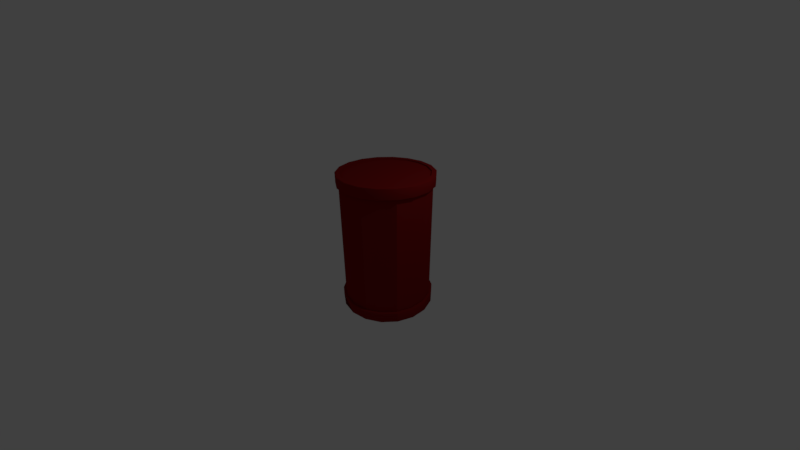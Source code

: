 # Source: jetfuel.blend  (saved by Blender 2.79.0; exported with 4.5.12 LTS)
import bpy
from mathutils import Matrix  # noqa: F401  (used for matrix-valued properties, if any)

bpy.ops.wm.read_factory_settings(use_empty=True)
scene = bpy.context.scene
scene.name = 'Scene'

# ---- collections
col_collection_1 = bpy.data.collections.new('Collection 1'); scene.collection.children.link(col_collection_1)

# ---- materials (node trees are filled in below, after node groups)
mat_material = bpy.data.materials.new('Material')
mat_material.alpha_threshold = 0.0
mat_material.use_transparent_shadow = False
mat_material.diffuse_color = (0.2462, 0.008845, 0.008845, 1.0)
mat_material.roughness = 0.5
mat_material.line_color = (0.0, 0.0, 0.0, 1.0)

# ---- node groups
ng_auto_smooth = bpy.data.node_groups.new('Auto Smooth', 'GeometryNodeTree')
_s = ng_auto_smooth.interface.new_socket(name='Geometry', in_out='OUTPUT', socket_type='NodeSocketGeometry')
_s = ng_auto_smooth.interface.new_socket(name='Geometry', in_out='INPUT', socket_type='NodeSocketGeometry')
_s = ng_auto_smooth.interface.new_socket(name='Angle', in_out='INPUT', socket_type='NodeSocketFloat')
_s.subtype = 'ANGLE'
_s.min_value = 0.0
_s.max_value = 3.142
ng_auto_smooth.is_modifier = True
_N = ng_auto_smooth.nodes; _L = ng_auto_smooth.links
n0 = _N.new('NodeGroupOutput'); n0.name = 'Group Output'; n0.location = (480, -100)
n1 = _N.new('NodeGroupInput'); n1.name = 'Group Input'; n1.location = (-420, -300)
n2 = _N.new('NodeGroupInput'); n2.name = 'Group Input.001'; n2.location = (-60, -100)
n3 = _N.new('GeometryNodeSetShadeSmooth'); n3.name = 'Set Shade Smooth'; n3.location = (120, -100)
n3.domain = 'EDGE'
n4 = _N.new('GeometryNodeSetShadeSmooth'); n4.name = 'Set Shade Smooth.001'; n4.location = (300, -100)
n5 = _N.new('GeometryNodeInputMeshEdgeAngle'); n5.name = 'Edge Angle'; n5.location = (-420, -220)
n6 = _N.new('GeometryNodeInputEdgeSmooth'); n6.name = 'Is Edge Smooth'; n6.location = (-60, -160)
n7 = _N.new('GeometryNodeInputShadeSmooth'); n7.name = 'Is Face Smooth'; n7.location = (-240, -340)
n8 = _N.new('FunctionNodeBooleanMath'); n8.name = 'Boolean Math'; n8.location = (-60, -220)
n9 = _N.new('FunctionNodeCompare'); n9.name = 'Compare'; n9.location = (-240, -180)
n9.operation = 'LESS_EQUAL'
_L.new(n5.outputs[0], n9.inputs[0])
_L.new(n4.outputs[0], n0.inputs[0])
_L.new(n1.outputs[1], n9.inputs[1])
_L.new(n9.outputs[0], n8.inputs[0])
_L.new(n7.outputs[0], n8.inputs[1])
_L.new(n2.outputs[0], n3.inputs[0])
_L.new(n6.outputs[0], n3.inputs[1])
_L.new(n3.outputs[0], n4.inputs[0])
_L.new(n8.outputs[0], n3.inputs[2])
n0.is_active_output = True

# ---- material node trees

# ---- world
world_world = bpy.data.worlds.new('World'); scene.world = world_world
world_world.color = (0.05088, 0.05088, 0.05088)
world_world.use_sun_shadow = False
world_world.sun_shadow_jitter_overblur = 0.0
world_world.cycles.sampling_method = 'MANUAL'

# ---- cameras
cam_camera = bpy.data.cameras.new('Camera')
cam_camera.clip_end = 100.0
cam_camera.lens = 14.66
cam_camera.sensor_width = 32.0
cam_camera.sensor_height = 18.0
cam_camera.ortho_scale = 7.314
cam_camera.dof.focus_distance = 0.0
cam_camera.dof.aperture_fstop = 128.0

# ---- lights
light_lamp = bpy.data.lights.new('Lamp', 'POINT')
light_lamp.transmission_factor = 0.0
light_lamp.cutoff_distance = 30.0
light_lamp.energy = 100.0
light_lamp.shadow_buffer_clip_start = 1.001
light_lamp.shadow_soft_size = 0.1
light_lamp.shadow_maximum_resolution = 0.006
light_lamp.use_absolute_resolution = True

# ---- meshes
me_cylinder = bpy.data.meshes.new('Cylinder')
me_cylinder.from_pydata([(5.388e-09, 1.362, -2.112), (1.701e-08, 1.302, 2.112), (0.4657, 1.279, -2.112), (0.4455, 1.224, 2.112), (0.8752, 1.043, -2.112), (0.8372, 0.9978, 2.112), (1.179, 0.6808, -2.112), (1.128, 0.6512, 2.112), (1.341, 0.2364, -2.112), (1.283, 0.2262, 2.112), (1.341, -0.2364, -2.112), (1.283, -0.2262, 2.112), (1.179, -0.6808, -2.112), (1.128, -0.6512, 2.112), (0.8752, -1.043, -2.112), (0.8372, -0.9978, 2.112), (0.4657, -1.279, -2.112), (0.4455, -1.224, 2.112), (2.11e-07, -1.362, -2.112), (2.038e-07, -1.302, 2.112), (-0.4657, -1.279, -2.112), (-0.4455, -1.224, 2.112), (-0.8752, -1.043, -2.112), (-0.8372, -0.9978, 2.112), (-1.179, -0.6808, -2.112), (-1.128, -0.6512, 2.112), (-1.341, -0.2364, -2.112), (-1.283, -0.2262, 2.112), (-1.341, 0.2364, -2.112), (-1.283, 0.2262, 2.112), (-1.179, 0.6808, -2.112), (-1.128, 0.6512, 2.112), (-0.8752, 1.043, -2.112), (-0.8372, 0.9978, 2.112), (-0.4657, 1.279, -2.112), (-0.4455, 1.224, 2.112), (5.388e-09, 1.362, 1.798), (5.388e-09, 1.362, -1.798), (0.4657, 1.279, -1.798), (0.4657, 1.279, 1.798), (0.8752, 1.043, -1.798), (0.8752, 1.043, 1.798), (1.179, 0.6808, -1.798), (1.179, 0.6808, 1.798), (1.341, 0.2364, -1.798), (1.341, 0.2364, 1.798), (1.341, -0.2364, -1.798), (1.341, -0.2364, 1.798), (1.179, -0.6808, -1.798), (1.179, -0.6808, 1.798), (0.8752, -1.043, -1.798), (0.8752, -1.043, 1.798), (0.4657, -1.279, -1.798), (0.4657, -1.279, 1.798), (2.11e-07, -1.362, -1.798), (2.11e-07, -1.362, 1.798), (-0.4657, -1.279, -1.798), (-0.4657, -1.279, 1.798), (-0.8752, -1.043, -1.798), (-0.8752, -1.043, 1.798), (-1.179, -0.6808, -1.798), (-1.179, -0.6808, 1.798), (-1.341, -0.2364, -1.798), (-1.341, -0.2364, 1.798), (-1.341, 0.2364, -1.798), (-1.341, 0.2364, 1.798), (-1.179, 0.6808, -1.798), (-1.179, 0.6808, 1.798), (-0.8752, 1.043, -1.798), (-0.8752, 1.043, 1.798), (-0.4657, 1.279, -1.798), (-0.4657, 1.279, 1.798), (0.4657, 1.279, 2.112), (5.388e-09, 1.362, 2.112), (0.8752, 1.043, 2.112), (1.179, 0.6808, 2.112), (1.341, 0.2364, 2.112), (1.341, -0.2364, 2.112), (1.179, -0.6808, 2.112), (0.8752, -1.043, 2.112), (0.4657, -1.279, 2.112), (2.11e-07, -1.362, 2.112), (-0.4657, -1.279, 2.112), (-0.8752, -1.043, 2.112), (-1.179, -0.6808, 2.112), (-1.341, -0.2364, 2.112), (-1.341, 0.2364, 2.112), (-1.179, 0.6808, 2.112), (-0.8752, 1.043, 2.112), (-0.4657, 1.279, 2.112), (-0.5392, 0.1217, 2.069), (-0.5835, 0.1295, 2.069), (-0.5003, 0.09921, 2.069), (-0.4714, 0.06476, 2.069), (-0.456, 0.02249, 2.069), (-0.456, -0.02249, 2.069), (-0.4714, -0.06476, 2.069), (-0.5003, -0.09921, 2.069), (-0.5392, -0.1217, 2.069), (-0.5835, -0.1295, 2.069), (-0.6278, -0.1217, 2.069), (-0.6668, -0.09921, 2.069), (-0.6957, -0.06476, 2.069), (-0.7111, -0.02249, 2.069), (-0.7111, 0.02249, 2.069), (-0.6957, 0.06476, 2.069), (-0.6668, 0.09921, 2.069), (-0.6278, 0.1217, 2.069), (0.4895, -1.345, 2.112), (0.4927, -1.354, 2.103), (0.4911, -1.349, 2.111), (0.4923, -1.352, 2.107), (0.4895, -1.345, -2.112), (0.4927, -1.354, -2.103), (0.4911, -1.349, -2.111), (0.4923, -1.352, -2.107), (0.92, -1.096, 2.112), (0.9259, -1.103, 2.103), (0.923, -1.1, 2.111), (0.9251, -1.103, 2.107), (0.9259, -1.103, -2.103), (0.92, -1.096, -2.112), (0.9251, -1.103, -2.107), (0.923, -1.1, -2.111), (1.248, -0.7203, 2.103), (1.239, -0.7156, 2.112), (1.246, -0.7196, 2.107), (1.244, -0.7179, 2.111), (1.248, -0.7203, -2.103), (1.239, -0.7156, -2.112), (1.246, -0.7196, -2.107), (1.244, -0.7179, -2.111), (1.41, -0.2485, 2.112), (1.419, -0.2501, 2.103), (1.414, -0.2493, 2.111), (1.417, -0.2499, 2.107), (1.41, -0.2485, -2.112), (1.419, -0.2501, -2.103), (1.414, -0.2493, -2.111), (1.417, -0.2499, -2.107), (1.41, 0.2485, 2.112), (1.419, 0.2501, 2.103), (1.414, 0.2493, 2.111), (1.417, 0.2499, 2.107), (1.419, 0.2501, -2.103), (1.41, 0.2485, -2.112), (1.417, 0.2499, -2.107), (1.414, 0.2493, -2.111), (1.248, 0.7203, 2.103), (1.239, 0.7156, 2.112), (1.246, 0.7196, 2.107), (1.244, 0.7179, 2.111), (1.248, 0.7203, -2.103), (1.239, 0.7156, -2.112), (1.246, 0.7196, -2.107), (1.244, 0.7179, -2.111), (0.92, 1.096, 2.112), (0.9259, 1.103, 2.103), (0.923, 1.1, 2.111), (0.9251, 1.103, 2.107), (0.92, 1.096, -2.112), (0.9259, 1.103, -2.103), (0.923, 1.1, -2.111), (0.9251, 1.103, -2.107), (-1.058e-08, 1.441, 2.103), (-8.709e-09, 1.431, 2.112), (-1.033e-08, 1.439, 2.107), (-9.633e-09, 1.436, 2.111), (0.4895, 1.345, 2.112), (0.4927, 1.354, 2.103), (0.4911, 1.349, 2.111), (0.4923, 1.352, 2.107), (0.4927, 1.354, -2.103), (0.4895, 1.345, -2.112), (0.4923, 1.352, -2.107), (0.4911, 1.349, -2.111), (-1.058e-08, 1.441, -2.103), (-8.709e-09, 1.431, -2.112), (-1.032e-08, 1.439, -2.107), (-9.633e-09, 1.436, -2.111), (2.209e-07, -1.441, -2.103), (2.197e-07, -1.431, -2.112), (2.207e-07, -1.439, -2.107), (2.203e-07, -1.436, -2.111), (2.209e-07, -1.441, 2.103), (2.197e-07, -1.431, 2.112), (2.207e-07, -1.439, 2.107), (2.203e-07, -1.436, 2.111), (-0.4927, -1.354, -2.103), (-0.4895, -1.345, -2.112), (-0.4923, -1.352, -2.107), (-0.4911, -1.349, -2.111), (-0.4895, -1.345, 2.112), (-0.4927, -1.354, 2.103), (-0.4911, -1.349, 2.111), (-0.4923, -1.352, 2.107), (-0.92, -1.096, -2.112), (-0.9259, -1.103, -2.103), (-0.923, -1.1, -2.111), (-0.9251, -1.103, -2.107), (-0.92, -1.096, 2.112), (-0.9259, -1.103, 2.103), (-0.923, -1.1, 2.111), (-0.9251, -1.103, 2.107), (-1.248, -0.7203, -2.103), (-1.239, -0.7156, -2.112), (-1.246, -0.7196, -2.107), (-1.244, -0.7179, -2.111), (-1.248, -0.7203, 2.103), (-1.239, -0.7156, 2.112), (-1.246, -0.7196, 2.107), (-1.244, -0.7179, 2.111), (-1.419, -0.2501, -2.103), (-1.41, -0.2485, -2.112), (-1.417, -0.2499, -2.107), (-1.414, -0.2493, -2.111), (-1.41, -0.2485, 2.112), (-1.419, -0.2501, 2.103), (-1.414, -0.2493, 2.111), (-1.417, -0.2499, 2.107), (-1.41, 0.2485, -2.112), (-1.419, 0.2501, -2.103), (-1.414, 0.2493, -2.111), (-1.417, 0.2499, -2.107), (-1.41, 0.2485, 2.112), (-1.419, 0.2501, 2.103), (-1.414, 0.2493, 2.111), (-1.417, 0.2499, 2.107), (-1.248, 0.7203, -2.103), (-1.239, 0.7156, -2.112), (-1.246, 0.7196, -2.107), (-1.244, 0.7179, -2.111), (-1.248, 0.7203, 2.103), (-1.239, 0.7156, 2.112), (-1.246, 0.7196, 2.107), (-1.244, 0.7179, 2.111), (-0.9259, 1.103, -2.103), (-0.92, 1.096, -2.112), (-0.9251, 1.103, -2.107), (-0.923, 1.1, -2.111), (-0.92, 1.096, 2.112), (-0.9259, 1.103, 2.103), (-0.923, 1.1, 2.111), (-0.9251, 1.103, 2.107), (-0.4895, 1.345, -2.112), (-0.4927, 1.354, -2.103), (-0.4911, 1.349, -2.111), (-0.4923, 1.352, -2.107), (-0.4895, 1.345, 2.112), (-0.4927, 1.354, 2.103), (-0.4911, 1.349, 2.111), (-0.4923, 1.352, 2.107), (-0.4895, 1.345, 1.798), (-0.4927, 1.354, 1.808), (-0.4911, 1.349, 1.8), (-0.4923, 1.352, 1.803), (-1.058e-08, 1.441, 1.808), (-8.709e-09, 1.431, 1.798), (-1.032e-08, 1.439, 1.803), (-9.633e-09, 1.436, 1.8), (-8.709e-09, 1.431, -1.798), (-1.058e-08, 1.441, -1.808), (-9.648e-09, 1.436, -1.8), (-1.033e-08, 1.439, -1.803), (-0.4927, 1.354, -1.808), (-0.4895, 1.345, -1.798), (-0.4923, 1.352, -1.803), (-0.4911, 1.349, -1.8), (-0.9259, 1.103, 1.808), (-0.92, 1.096, 1.798), (-0.9251, 1.103, 1.803), (-0.923, 1.1, 1.8), (-0.9259, 1.103, -1.808), (-0.92, 1.096, -1.798), (-0.9251, 1.103, -1.803), (-0.923, 1.1, -1.8), (-1.239, 0.7156, 1.798), (-1.248, 0.7203, 1.808), (-1.244, 0.7179, 1.8), (-1.246, 0.7196, 1.803), (-1.239, 0.7156, -1.798), (-1.248, 0.7203, -1.808), (-1.244, 0.7179, -1.8), (-1.246, 0.7196, -1.803), (-1.41, 0.2485, 1.798), (-1.419, 0.2501, 1.808), (-1.414, 0.2493, 1.8), (-1.417, 0.2499, 1.803), (-1.419, 0.2501, -1.808), (-1.41, 0.2485, -1.798), (-1.417, 0.2499, -1.803), (-1.414, 0.2493, -1.8), (-1.419, -0.2501, 1.808), (-1.41, -0.2485, 1.798), (-1.417, -0.2499, 1.803), (-1.414, -0.2493, 1.8), (-1.419, -0.2501, -1.808), (-1.41, -0.2485, -1.798), (-1.417, -0.2499, -1.803), (-1.414, -0.2493, -1.8), (-1.239, -0.7156, 1.798), (-1.248, -0.7203, 1.808), (-1.244, -0.7179, 1.8), (-1.246, -0.7196, 1.803), (-1.239, -0.7156, -1.798), (-1.248, -0.7203, -1.808), (-1.244, -0.7179, -1.8), (-1.246, -0.7196, -1.803), (-0.92, -1.096, 1.798), (-0.9259, -1.103, 1.808), (-0.923, -1.1, 1.8), (-0.9251, -1.103, 1.803), (-0.9259, -1.103, -1.808), (-0.92, -1.096, -1.798), (-0.9251, -1.103, -1.803), (-0.923, -1.1, -1.8), (-0.4927, -1.354, 1.808), (-0.4895, -1.345, 1.798), (-0.4923, -1.352, 1.803), (-0.4911, -1.349, 1.8), (-0.4895, -1.345, -1.798), (-0.4911, -1.349, -1.8), (-0.4923, -1.352, -1.803), (2.197e-07, -1.431, 1.798), (2.209e-07, -1.441, 1.808), (2.203e-07, -1.436, 1.8), (2.207e-07, -1.439, 1.803), (2.209e-07, -1.441, -1.808), (2.197e-07, -1.431, -1.798), (2.207e-07, -1.439, -1.803), (2.203e-07, -1.436, -1.8), (0.4895, -1.345, 1.798), (0.4927, -1.354, 1.808), (0.4911, -1.349, 1.8), (0.4923, -1.352, 1.803), (0.4927, -1.354, -1.808), (0.4895, -1.345, -1.798), (0.4923, -1.352, -1.803), (0.4911, -1.349, -1.8), (0.92, -1.096, 1.798), (0.9259, -1.103, 1.808), (0.923, -1.1, 1.8), (0.9251, -1.103, 1.803), (0.92, -1.096, -1.798), (0.9251, -1.103, -1.803), (0.923, -1.1, -1.8), (1.239, -0.7156, 1.798), (1.248, -0.7203, 1.808), (1.244, -0.7179, 1.8), (1.246, -0.7196, 1.803), (1.248, -0.7203, -1.808), (1.239, -0.7156, -1.798), (1.246, -0.7196, -1.803), (1.244, -0.7179, -1.8), (1.41, -0.2485, 1.798), (1.419, -0.2501, 1.808), (1.414, -0.2493, 1.8), (1.417, -0.2499, 1.803), (1.419, -0.2501, -1.808), (1.41, -0.2485, -1.798), (1.417, -0.2499, -1.803), (1.414, -0.2493, -1.8), (1.41, 0.2485, 1.798), (1.419, 0.2501, 1.808), (1.414, 0.2493, 1.8), (1.417, 0.2499, 1.803), (1.419, 0.2501, -1.808), (1.41, 0.2485, -1.798), (1.417, 0.2499, -1.803), (1.414, 0.2493, -1.8), (1.239, 0.7156, 1.798), (1.248, 0.7203, 1.808), (1.244, 0.7179, 1.8), (1.246, 0.7196, 1.803), (1.239, 0.7156, -1.798), (1.246, 0.7196, -1.803), (1.244, 0.7179, -1.8), (0.92, 1.096, 1.798), (0.9259, 1.103, 1.808), (0.923, 1.1, 1.8), (0.9251, 1.103, 1.803), (0.9259, 1.103, -1.808), (0.92, 1.096, -1.798), (0.9251, 1.103, -1.803), (0.923, 1.1, -1.8), (0.4895, 1.345, 1.798), (0.4927, 1.354, 1.808), (0.4911, 1.349, 1.8), (0.4923, 1.352, 1.803), (0.4927, 1.354, -1.808), (0.4895, 1.345, -1.798), (0.4923, 1.352, -1.803), (0.4911, 1.349, -1.8), (0.4455, 1.224, 2.069), (1.457e-08, 1.302, 2.069), (0.8372, 0.9978, 2.069), (1.128, 0.6512, 2.069), (1.283, 0.2262, 2.069), (1.283, -0.2262, 2.069), (1.128, -0.6512, 2.069), (0.8372, -0.9978, 2.069), (0.4455, -1.224, 2.069), (2.014e-07, -1.302, 2.069), (-0.4455, -1.224, 2.069), (-0.8372, -0.9978, 2.069), (-1.128, -0.6512, 2.069), (-1.283, -0.2262, 2.069), (-1.283, 0.2262, 2.069), (-1.128, 0.6512, 2.069), (-0.8372, 0.9978, 2.069), (-0.4455, 1.224, 2.069), (5.388e-09, 1.362, 0.0), (-0.8752, 1.043, 0.0), (-1.341, 0.2364, 0.0), (-1.179, -0.6808, 0.0), (-0.4657, -1.279, 0.0), (0.4657, -1.279, 0.0), (1.179, -0.6808, 0.0), (1.341, 0.2364, 0.0), (0.8752, 1.043, 0.0)], [], [(371, 148, 141, 363), (71, 69, 269, 252), (55, 53, 331, 323), (68, 70, 265, 273), (28, 26, 213, 220), (54, 56, 320, 328), (70, 37, 260, 265), (301, 208, 217, 292), (378, 157, 148, 371), (57, 55, 323, 317), (38, 40, 382, 390), (204, 305, 296, 212), (56, 58, 313, 320), (13, 11, 398, 399), (188, 180, 327, 329, 322, 314, 312, 197), (309, 201, 208, 301), (0, 2, 4, 6, 8, 10, 12, 14, 16, 18, 20, 22, 24, 26, 28, 30, 32, 34), (386, 169, 157, 378), (41, 39, 385, 377), (59, 57, 317, 308), (40, 42, 374, 382), (197, 312, 305, 204), (58, 60, 304, 313), (172, 389, 381, 161), (316, 193, 201, 309), (256, 164, 169, 386), (43, 41, 377, 370), (61, 59, 308, 300), (42, 44, 367, 374), (60, 62, 297, 304), (324, 184, 193, 316), (253, 249, 164, 256), (45, 43, 370, 362), (73, 72, 168, 165), (63, 61, 300, 293), (6, 4, 160, 153), (8, 6, 153, 145), (10, 8, 145, 136), (76, 77, 132, 140), (77, 78, 125, 132), (113, 335, 327, 180), (16, 14, 121, 112), (20, 18, 181, 189), (22, 20, 189, 196), (24, 22, 196, 205), (26, 24, 205, 213), (85, 86, 224, 216), (86, 87, 233, 224), (87, 88, 240, 233), (88, 89, 248, 240), (0, 34, 244, 177), (4, 2, 173, 160), (36, 71, 252, 257), (34, 32, 237, 244), (32, 30, 229, 237), (30, 28, 220, 229), (84, 85, 216, 209), (83, 84, 209, 200), (82, 83, 200, 192), (81, 82, 192, 185), (340, 117, 109, 332), (80, 81, 185, 108), (14, 12, 129, 121), (12, 10, 136, 129), (144, 366, 358, 137), (75, 76, 140, 149), (74, 75, 149, 156), (72, 74, 156, 168), (89, 73, 165, 248), (2, 0, 177, 173), (212, 296, 288, 221), (363, 141, 133, 355), (52, 54, 328, 336), (37, 38, 390, 260), (292, 217, 225, 285), (53, 51, 339, 331), (137, 358, 350, 128), (39, 36, 257, 385), (221, 288, 281, 228), (355, 133, 124, 347), (50, 52, 336, 343), (69, 67, 276, 269), (285, 225, 232, 277), (51, 49, 346, 339), (66, 68, 273, 280), (228, 281, 272, 236), (347, 124, 117, 340), (48, 50, 343, 351), (67, 65, 284, 276), (277, 232, 241, 268), (49, 47, 354, 346), (78, 79, 116, 125), (64, 66, 280, 289), (236, 272, 264, 245), (332, 109, 184, 324), (46, 48, 351, 359), (65, 63, 293, 284), (268, 241, 249, 253), (47, 45, 362, 354), (62, 64, 289, 297), (245, 264, 261, 176), (18, 16, 112, 181), (44, 46, 359, 367), (176, 261, 389, 172), (1, 3, 72, 73), (3, 5, 74, 72), (5, 7, 75, 74), (7, 9, 76, 75), (9, 11, 77, 76), (11, 13, 78, 77), (13, 15, 79, 78), (15, 17, 80, 79), (17, 19, 81, 80), (19, 21, 82, 81), (21, 23, 83, 82), (23, 25, 84, 83), (25, 27, 85, 84), (27, 29, 86, 85), (29, 31, 87, 86), (31, 33, 88, 87), (33, 35, 89, 88), (35, 1, 73, 89), (90, 91, 107, 106, 105, 104, 103, 102, 101, 100, 99, 98, 97, 96, 95, 94, 93, 92), (29, 27, 406, 407), (15, 13, 399, 400), (31, 29, 407, 408), (17, 15, 400, 401), (3, 1, 394, 393), (33, 31, 408, 409), (19, 17, 401, 402), (5, 3, 393, 395), (35, 33, 409, 410), (21, 19, 402, 403), (7, 5, 395, 396), (1, 35, 410, 394), (23, 21, 403, 404), (9, 7, 396, 397), (25, 23, 404, 405), (11, 9, 397, 398), (27, 25, 405, 406), (322, 329, 330, 321), (321, 330, 328, 320), (305, 312, 314, 307), (307, 314, 315, 306), (306, 315, 313, 304), (301, 292, 294, 303), (303, 294, 295, 302), (302, 295, 293, 300), (281, 288, 290, 283), (283, 290, 291, 282), (282, 291, 289, 280), (277, 268, 270, 279), (279, 270, 271, 278), (278, 271, 269, 276), (261, 264, 266, 263), (263, 266, 267, 262), (262, 267, 265, 260), (245, 176, 178, 247), (247, 178, 179, 246), (246, 179, 177, 244), (241, 232, 234, 243), (243, 234, 235, 242), (242, 235, 233, 240), (221, 228, 230, 223), (223, 230, 231, 222), (222, 231, 229, 220), (217, 208, 210, 219), (219, 210, 211, 218), (218, 211, 209, 216), (197, 204, 206, 199), (199, 206, 207, 198), (198, 207, 205, 196), (193, 184, 186, 195), (195, 186, 187, 194), (194, 187, 185, 192), (113, 180, 182, 115), (115, 182, 183, 114), (114, 183, 181, 112), (117, 124, 126, 119), (119, 126, 127, 118), (118, 127, 125, 116), (137, 128, 130, 139), (139, 130, 131, 138), (138, 131, 129, 136), (141, 148, 150, 143), (143, 150, 151, 142), (142, 151, 149, 140), (161, 152, 154, 163), (163, 154, 155, 162), (162, 155, 153, 160), (169, 164, 166, 171), (171, 166, 167, 170), (170, 167, 165, 168), (324, 316, 318, 326), (326, 318, 319, 325), (325, 319, 317, 323), (309, 301, 303, 311), (311, 303, 302, 310), (310, 302, 300, 308), (288, 296, 298, 290), (290, 298, 299, 291), (291, 299, 297, 289), (285, 277, 279, 287), (287, 279, 278, 286), (286, 278, 276, 284), (264, 272, 274, 266), (266, 274, 275, 267), (267, 275, 273, 265), (253, 256, 258, 255), (255, 258, 259, 254), (254, 259, 257, 252), (249, 241, 243, 251), (251, 243, 242, 250), (250, 242, 240, 248), (228, 236, 238, 230), (230, 238, 239, 231), (231, 239, 237, 229), (225, 217, 219, 227), (227, 219, 218, 226), (226, 218, 216, 224), (204, 212, 214, 206), (206, 214, 215, 207), (207, 215, 213, 205), (201, 193, 195, 203), (203, 195, 194, 202), (202, 194, 192, 200), (180, 188, 190, 182), (182, 190, 191, 183), (183, 191, 189, 181), (109, 117, 119, 111), (111, 119, 118, 110), (110, 118, 116, 108), (128, 120, 122, 130), (130, 122, 123, 131), (131, 123, 121, 129), (133, 141, 143, 135), (135, 143, 142, 134), (134, 142, 140, 132), (152, 144, 146, 154), (154, 146, 147, 155), (155, 147, 145, 153), (157, 169, 171, 159), (159, 171, 170, 158), (158, 170, 168, 156), (176, 172, 174, 178), (178, 174, 175, 179), (179, 175, 173, 177), (314, 322, 321, 315), (315, 321, 320, 313), (172, 161, 163, 174), (174, 163, 162, 175), (175, 162, 160, 173), (148, 157, 159, 150), (150, 159, 158, 151), (151, 158, 156, 149), (144, 137, 139, 146), (146, 139, 138, 147), (147, 138, 136, 145), (124, 133, 135, 126), (126, 135, 134, 127), (127, 134, 132, 125), (120, 113, 115, 122), (122, 115, 114, 123), (123, 114, 112, 121), (184, 109, 111, 186), (186, 111, 110, 187), (187, 110, 108, 185), (188, 197, 199, 190), (190, 199, 198, 191), (191, 198, 196, 189), (208, 201, 203, 210), (210, 203, 202, 211), (211, 202, 200, 209), (212, 221, 223, 214), (214, 223, 222, 215), (215, 222, 220, 213), (232, 225, 227, 234), (234, 227, 226, 235), (235, 226, 224, 233), (236, 245, 247, 238), (238, 247, 246, 239), (239, 246, 244, 237), (164, 249, 251, 166), (166, 251, 250, 167), (167, 250, 248, 165), (268, 253, 255, 270), (270, 255, 254, 271), (271, 254, 252, 269), (272, 281, 283, 274), (274, 283, 282, 275), (275, 282, 280, 273), (292, 285, 287, 294), (294, 287, 286, 295), (295, 286, 284, 293), (296, 305, 307, 298), (298, 307, 306, 299), (299, 306, 304, 297), (316, 309, 311, 318), (318, 311, 310, 319), (319, 310, 308, 317), (332, 324, 326, 334), (334, 326, 325, 333), (333, 325, 323, 331), (327, 335, 337, 329), (329, 337, 338, 330), (330, 338, 336, 328), (340, 332, 334, 342), (342, 334, 333, 341), (341, 333, 331, 339), (337, 344, 345, 338), (338, 345, 343, 336), (347, 340, 342, 349), (349, 342, 341, 348), (348, 341, 339, 346), (344, 337, 335, 113, 120, 128, 350, 352), (344, 352, 353, 345), (345, 353, 351, 343), (355, 347, 349, 357), (357, 349, 348, 356), (356, 348, 346, 354), (350, 358, 360, 352), (352, 360, 361, 353), (353, 361, 359, 351), (363, 355, 357, 365), (365, 357, 356, 364), (364, 356, 354, 362), (358, 366, 368, 360), (360, 368, 369, 361), (361, 369, 367, 359), (371, 363, 365, 373), (373, 365, 364, 372), (372, 364, 362, 370), (368, 375, 376, 369), (369, 376, 374, 367), (378, 371, 373, 380), (380, 373, 372, 379), (379, 372, 370, 377), (375, 368, 366, 144, 152, 161, 381, 383), (375, 383, 384, 376), (376, 384, 382, 374), (386, 378, 380, 388), (388, 380, 379, 387), (387, 379, 377, 385), (381, 389, 391, 383), (383, 391, 392, 384), (384, 392, 390, 382), (256, 386, 388, 258), (258, 388, 387, 259), (259, 387, 385, 257), (389, 261, 263, 391), (391, 263, 262, 392), (392, 262, 260, 390), (79, 80, 108, 116), (91, 90, 393, 394), (90, 92, 395, 393), (92, 93, 396, 395), (93, 94, 397, 396), (94, 95, 398, 397), (95, 96, 399, 398), (96, 97, 400, 399), (97, 98, 401, 400), (98, 99, 402, 401), (99, 100, 403, 402), (100, 101, 404, 403), (101, 102, 405, 404), (102, 103, 406, 405), (103, 104, 407, 406), (104, 105, 408, 407), (105, 106, 409, 408), (106, 107, 410, 409), (107, 91, 394, 410), (39, 41, 419, 40, 38, 37, 411, 36), (43, 45, 418, 44, 42, 40, 419, 41), (47, 49, 417, 48, 46, 44, 418, 45), (51, 53, 416, 52, 50, 48, 417, 49), (55, 57, 415, 56, 54, 52, 416, 53), (59, 61, 414, 60, 58, 56, 415, 57), (63, 65, 413, 64, 62, 60, 414, 61), (67, 69, 412, 68, 66, 64, 413, 65), (71, 36, 411, 37, 70, 68, 412, 69)])
me_cylinder.polygons.foreach_set('use_smooth', [True] * 380)
me_cylinder.materials.append(mat_material)
me_cylinder.use_remesh_preserve_volume = False
me_cylinder.use_remesh_preserve_attributes = False
me_cylinder.use_mirror_vertex_groups = False
me_cylinder.update()

# ---- objects
ob_cylinder = bpy.data.objects.new('Cylinder', me_cylinder)
ob_lamp = bpy.data.objects.new('Lamp', light_lamp)
ob_camera = bpy.data.objects.new('Camera', cam_camera)

# ---- transforms, parenting, visibility, modifiers, constraints
ob_cylinder.location = (0.0, 0.0, 0.0)
ob_cylinder.lineart.crease_threshold = 0.0
_m = ob_cylinder.modifiers.new('Auto Smooth', 'NODES')
_m.node_group = ng_auto_smooth
_gi = [s.identifier for s in ng_auto_smooth.interface.items_tree if s.item_type == 'SOCKET' and s.in_out == 'INPUT']
_m[_gi[1]] = 0.5236  # Angle
ob_lamp.location = (4.076, 1.005, 5.904)
ob_lamp.rotation_euler = (0.6503, 0.05522, 1.866)
ob_lamp.lock_rotations_4d = False
ob_lamp.empty_display_type = 'ARROWS'
ob_lamp.color = (0.0, 0.0, 0.0, 0.0)
ob_lamp.lineart.crease_threshold = 0.0
ob_camera.location = (7.481, -6.508, 5.344)
ob_camera.rotation_euler = (1.109, 0.0, 0.8149)
ob_camera.lock_rotations_4d = False
ob_camera.empty_display_type = 'ARROWS'
ob_camera.color = (0.0, 0.0, 0.0, 0.0)
ob_camera.display_type = 'WIRE'
ob_camera.lineart.crease_threshold = 0.0

# ---- collection membership
col_collection_1.objects.link(ob_cylinder)
col_collection_1.objects.link(ob_lamp)
col_collection_1.objects.link(ob_camera)

# ---- scene / render settings (as saved in the file)
scene.camera = ob_camera
scene.frame_start = 1; scene.frame_end = 250; scene.frame_set(1)
scene.render.engine = 'BLENDER_EEVEE_NEXT'
scene.render.resolution_percentage = 50
scene.render.dither_intensity = 0.0
scene.cycles.use_denoising = False
scene.cycles.samples = 128
scene.cycles.sampling_pattern = 'TABULATED_SOBOL'
scene.cycles.use_adaptive_sampling = False
scene.cycles.use_light_tree = False
scene.cycles.blur_glossy = 0.0
scene.cycles.sample_clamp_indirect = 0.0
scene.view_settings.view_transform = 'Standard'
bpy.context.view_layer.update()
